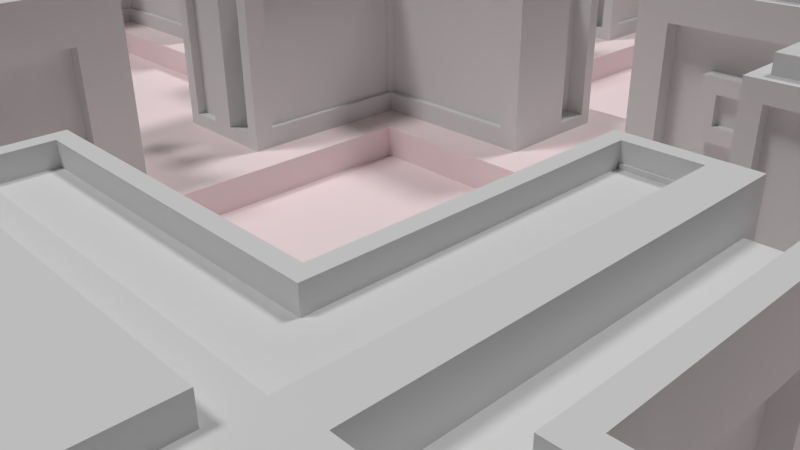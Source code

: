 # Source: halls_complex.blend  (saved by Blender 2.78.0; exported with 4.5.12 LTS)
import bpy
from mathutils import Matrix  # noqa: F401  (used for matrix-valued properties, if any)

bpy.ops.wm.read_factory_settings(use_empty=True)
scene = bpy.context.scene
scene.name = 'Scene'

# ---- collections
col_collection_1 = bpy.data.collections.new('Collection 1'); scene.collection.children.link(col_collection_1)

# ---- materials (node trees are filled in below, after node groups)
mat_floor = bpy.data.materials.new('floor')
mat_floor.alpha_threshold = 0.0
mat_floor.use_transparent_shadow = False
mat_floor.diffuse_color = (1.0, 0.8454, 0.861, 1.0)
mat_floor.roughness = 0.5
mat_floor.specular_intensity = 1.0
mat_walls = bpy.data.materials.new('walls')
mat_walls.alpha_threshold = 0.0
mat_walls.use_transparent_shadow = False
mat_walls.roughness = 0.5
mat_walls.specular_intensity = 1.0

# ---- material node trees

# ---- world
world_world = bpy.data.worlds.new('World'); scene.world = world_world
world_world.color = (0.05088, 0.05088, 0.05088)
world_world.use_sun_shadow = False
world_world.sun_shadow_jitter_overblur = 0.0
world_world.cycles.sampling_method = 'NONE'
world_world.cycles.sample_map_resolution = 256

# ---- cameras
cam_camera = bpy.data.cameras.new('Camera')
cam_camera.clip_end = 100.0
cam_camera.lens = 35.0
cam_camera.sensor_width = 32.0
cam_camera.sensor_height = 18.0
cam_camera.ortho_scale = 7.314
cam_camera.dof.focus_distance = 0.0
cam_camera.dof.aperture_fstop = 128.0

# ---- lights
light_sun_001 = bpy.data.lights.new('Sun.001', 'SUN')
light_sun_001.transmission_factor = 0.0
light_sun_001.angle = 0.1993
light_sun_001.energy = 1.0
light_sun_001.shadow_buffer_clip_start = 0.5
light_sun_001.shadow_soft_size = 0.1
light_sun_001.shadow_cascade_max_distance = 1000.0
light_sun_001.cycles.use_multiple_importance_sampling = False
light_sun = bpy.data.lights.new('Sun', 'SUN')
light_sun.transmission_factor = 0.0
light_sun.angle = 0.1993
light_sun.energy = 1.0
light_sun.shadow_buffer_clip_start = 0.5
light_sun.shadow_soft_size = 0.1
light_sun.shadow_cascade_max_distance = 1000.0
light_sun.cycles.use_multiple_importance_sampling = False

# ---- meshes
me_halls = bpy.data.meshes.new('halls')
me_halls.from_pydata([(-3.56, -4.0, 0.8521), (4.0, -4.0, 0.5547), (-4.0, 4.0, 0.3351), (3.534, 4.0, 0.4663), (-1.0, -4.205, 0.2046), (-1.335, 4.0, 0.3351), (1.555, -4.0, 0.5547), (1.466, 4.0, 0.4663), (-4.205, -1.0, 0.2046), (4.177, -1.0, 0.1771), (4.0, 1.368, 0.3679), (-4.0, 1.335, 0.3351), (-1.0, -4.795, 0.2046), (-1.0, 5.0, 0.0), (1.0, -5.0, 0.0), (1.0, 5.0, 0.0), (-4.795, -1.0, 0.2046), (4.823, -1.0, 0.1771), (4.777, 1.0, 0.2229), (-4.769, 1.0, 0.2306), (-4.205, -1.0, 3.0), (-4.205, -4.205, 3.0), (1.159, -4.159, 3.0), (4.159, -4.159, 3.0), (4.0, 1.368, 2.632), (3.534, 4.0, 2.534), (-1.335, 4.0, 2.665), (-4.231, 4.231, 3.0), (-1.0, -4.205, 3.0), (1.466, 4.0, 2.534), (4.177, -1.0, 2.823), (-4.0, 1.335, 2.665), (-4.795, -1.0, 3.0), (-4.795, -4.795, 3.0), (1.159, -4.841, 3.0), (4.841, -4.841, 3.0), (4.777, 1.0, 2.777), (4.826, 4.826, 3.0), (-1.231, 4.769, 3.0), (-4.769, 4.769, 3.0), (-1.0, -4.795, 3.0), (1.174, 4.826, 3.0), (4.823, -1.0, 2.823), (-4.769, 1.0, 3.0), (4.0, 3.632, 0.3679), (1.0, 3.349, 0.0), (4.0, 3.632, 2.632), (1.174, 4.174, 3.0), (2.948, 4.275, 1.052), (2.052, 4.275, 1.052), (2.948, 4.275, 1.948), (2.052, 4.275, 1.948), (3.534, 4.275, 0.4663), (1.466, 4.275, 0.4663), (3.534, 4.275, 2.534), (1.466, 4.275, 2.534), (2.721, 4.028, 1.279), (2.279, 4.028, 1.279), (2.721, 4.028, 1.721), (2.279, 4.028, 1.721), (2.948, 4.028, 1.052), (2.052, 4.028, 1.052), (2.948, 4.028, 1.948), (2.052, 4.028, 1.948), (2.721, 4.149, 1.279), (2.279, 4.149, 1.279), (2.721, 4.149, 1.721), (2.279, 4.149, 1.721), (4.223, 1.0, 0.2229), (3.349, 3.349, 0.0), (4.223, 1.0, 2.777), (4.174, 4.174, 3.0), (4.267, 1.368, 0.3679), (4.267, 3.632, 0.3679), (4.267, 1.368, 2.632), (4.267, 3.632, 2.632), (4.0, -1.555, 0.5547), (5.0, -1.0, 0.0), (4.841, -1.159, 3.0), (4.159, -1.159, 3.0), (4.823, -1.182, 0.1771), (4.177, -1.182, 0.1771), (4.823, -1.182, 2.823), (4.177, -1.182, 2.823), (3.349, 1.0, 0.0), (4.174, 1.174, 3.0), (5.0, 1.0, 0.0), (4.826, 1.174, 3.0), (4.223, 1.148, 0.2229), (4.777, 1.148, 0.2229), (4.223, 1.148, 2.777), (4.777, 1.148, 2.777), (4.0, 1.0, 3.0), (4.0, 4.0, 3.0), (1.0, 4.0, 3.0), (5.0, 1.0, 3.0), (5.0, 5.0, 3.0), (1.0, 5.0, 3.0), (4.826, 4.826, 3.212), (4.174, 4.174, 3.212), (4.174, 1.174, 3.212), (1.174, 4.174, 3.212), (4.826, 1.174, 3.212), (1.174, 4.826, 3.212), (1.555, -4.0, 2.445), (4.0, -4.0, 2.445), (4.0, -1.555, 2.445), (1.0, -5.0, 3.0), (5.0, -5.0, 3.0), (5.0, -1.0, 3.0), (4.841, -4.841, 2.78), (4.159, -4.159, 2.78), (1.159, -4.159, 2.78), (4.159, -1.159, 2.78), (1.159, -4.841, 2.78), (4.841, -1.159, 2.78), (1.0, -3.349, 0.0), (3.349, -3.349, 0.0), (3.349, -1.0, 0.0), (1.0, -4.0, 3.0), (4.0, -4.0, 3.0), (4.0, -1.0, 3.0), (4.339, -4.0, 0.5547), (4.339, -4.0, 2.445), (4.339, -1.555, 0.5547), (4.339, -1.555, 2.445), (3.657, -4.335, 0.8972), (3.657, -4.335, 2.103), (1.897, -4.335, 0.8972), (1.897, -4.335, 2.103), (4.339, -4.335, 0.5547), (4.339, -4.335, 2.445), (4.0, -4.335, 0.5547), (4.0, -4.335, 2.445), (1.555, -4.335, 0.5547), (1.555, -4.335, 2.445), (3.657, -4.132, 0.8972), (3.657, -4.132, 2.103), (1.897, -4.132, 0.8972), (1.897, -4.132, 2.103), (-4.0, -1.722, 0.722), (-1.852, -4.0, 0.8521), (-5.0, -1.0, 0.0), (-1.0, -5.0, 0.0), (-4.0, -1.722, 2.278), (-3.56, -4.0, 2.148), (-1.852, -4.0, 2.148), (-5.0, -1.0, 3.0), (-5.0, -5.0, 3.0), (-1.0, -5.0, 3.0), (-4.205, -1.18, 2.577), (-4.795, -1.18, 2.577), (-4.205, -4.205, 2.577), (-4.795, -4.795, 2.577), (-1.319, -4.795, 2.577), (-1.319, -4.205, 2.577), (-4.205, -1.18, 0.2046), (-4.795, -1.18, 0.2046), (-1.319, -4.795, 0.2046), (-1.319, -4.205, 0.2046), (-3.349, -1.0, 0.0), (-3.349, -3.349, 0.0), (-1.0, -3.349, 0.0), (-4.0, -1.0, 3.0), (-4.0, -4.0, 3.0), (-1.0, -4.0, 3.0), (-4.0, -3.69, 0.722), (-4.0, -3.69, 2.278), (-1.412, -4.0, 0.4122), (-1.412, -4.0, 2.588), (-3.225, -3.662, 1.187), (-3.225, -3.662, 1.813), (-2.187, -3.662, 1.187), (-2.187, -3.662, 1.813), (-4.0, -4.0, 0.4122), (-4.0, -4.0, 2.588), (-4.0, -1.412, 0.4122), (-4.0, -1.412, 2.588), (-4.219, -3.69, 0.722), (-4.219, -3.69, 2.278), (-4.219, -1.722, 0.722), (-4.219, -1.722, 2.278), (-3.56, -3.662, 0.8521), (-3.56, -3.662, 2.148), (-1.852, -3.662, 0.8521), (-1.852, -3.662, 2.148), (-3.225, -3.99, 1.187), (-3.225, -3.99, 1.813), (-2.187, -3.99, 1.187), (-2.187, -3.99, 1.813), (-1.0, 3.349, 0.0), (-3.349, 3.349, 0.0), (-4.231, 1.0, 0.2306), (-4.231, 1.0, 3.0), (-1.231, 4.231, 3.0), (-4.0, 4.0, 2.665), (-4.091, 4.0, 2.665), (-4.091, 4.0, 0.3351), (-4.091, 1.335, 0.3351), (-4.091, 1.335, 2.665), (-4.0, 4.112, 2.665), (-4.0, 4.112, 0.3351), (-1.335, 4.112, 0.3351), (-1.335, 4.112, 2.665), (-3.349, 1.0, 0.0), (-4.0, 1.0, 3.0), (-5.0, 1.0, 0.0), (-1.0, 4.0, 3.0), (-4.0, 4.0, 3.0), (-1.0, 5.0, 3.0), (-5.0, 5.0, 3.0), (-5.0, 1.0, 3.0), (-4.231, 1.501, 2.565), (-4.769, 1.501, 2.565), (-4.769, 4.769, 2.565), (-4.231, 4.231, 2.565), (-4.231, 1.501, 0.1487), (-4.769, 1.501, 0.1487), (-1.231, 4.231, 2.565), (-1.231, 4.769, 2.565), (-4.0, -1.0, 0.0), (-4.0, -4.0, 0.0), (1.0, -4.0, 0.0), (4.0, -4.0, 0.0), (4.0, 1.0, 0.0), (4.0, 4.0, 0.0), (-1.0, 4.0, 0.0), (-4.0, 4.0, 0.0), (-1.0, -4.0, 0.0), (1.0, 4.0, 0.0), (-4.0, 1.0, 0.0), (4.0, -1.0, 0.0), (-1.0, 1.0, -0.5311), (-1.0, 3.349, -0.5311), (1.0, 1.0, -0.5311), (1.0, 3.349, -0.5311), (-1.0, -3.349, -0.5311), (-1.0, -1.0, -0.5311), (1.0, -3.349, -0.5311), (1.0, -1.0, -0.5311), (-3.349, -1.0, -0.5311), (3.349, -1.0, -0.5311), (-3.349, 1.0, -0.5311), (3.349, 1.0, -0.5311), (-3.349, -3.349, -0.5311), (3.349, -3.349, -0.5311), (3.349, 3.349, -0.5311), (-3.349, 3.349, -0.5311)], [], [(45, 190, 233, 235), (204, 160, 240, 242), (116, 117, 245, 238), (191, 204, 242, 247), (161, 162, 236, 244), (69, 45, 235, 246), (160, 161, 244, 240), (118, 84, 243, 241), (190, 191, 247, 233), (144, 167, 179, 181), (12, 4, 159, 158), (230, 206, 142, 220), (231, 77, 86, 224), (19, 192, 216, 217), (228, 143, 14, 222), (14, 107, 119, 222), (2, 195, 196, 197), (229, 15, 13, 226), (27, 194, 218, 215), (38, 39, 214, 219), (32, 33, 153, 151), (4, 28, 155, 159), (34, 35, 110, 114), (78, 79, 113, 115), (37, 41, 103, 98), (41, 47, 101, 103), (3, 25, 54, 52), (13, 209, 207, 226), (122, 1, 132, 130), (229, 94, 97, 15), (8, 16, 157, 156), (46, 44, 73, 75), (18, 36, 91, 89), (5, 26, 203, 202), (123, 122, 130, 131), (9, 30, 83, 81), (145, 146, 185, 183), (3, 7, 229, 225), (29, 25, 93, 94), (7, 29, 94, 229), (25, 3, 225, 93), (48, 50, 62, 60), (25, 29, 55, 54), (29, 7, 53, 55), (7, 3, 52, 53), (48, 49, 53, 52), (51, 50, 54, 55), (49, 51, 55, 53), (50, 48, 52, 54), (59, 57, 65, 67), (50, 51, 63, 62), (51, 49, 61, 63), (49, 48, 60, 61), (56, 57, 61, 60), (59, 58, 62, 63), (57, 59, 63, 61), (58, 56, 60, 62), (64, 66, 67, 65), (57, 56, 64, 65), (56, 58, 66, 64), (58, 59, 67, 66), (10, 44, 225, 224), (46, 24, 92, 93), (44, 46, 93, 225), (24, 10, 224, 92), (72, 74, 75, 73), (44, 10, 72, 73), (10, 24, 74, 72), (24, 46, 75, 74), (9, 17, 77, 231), (42, 30, 121, 109), (17, 42, 109, 77), (30, 9, 231, 121), (81, 83, 82, 80), (30, 42, 82, 83), (42, 17, 80, 82), (17, 9, 81, 80), (18, 68, 224, 86), (70, 36, 95, 92), (68, 70, 92, 224), (36, 18, 86, 95), (89, 91, 90, 88), (36, 70, 90, 91), (70, 68, 88, 90), (68, 18, 89, 88), (85, 71, 93, 92), (71, 47, 94, 93), (37, 87, 95, 96), (41, 37, 96, 97), (87, 85, 92, 95), (47, 41, 97, 94), (99, 98, 103, 101), (100, 102, 98, 99), (47, 71, 99, 101), (85, 87, 102, 100), (87, 37, 98, 102), (71, 85, 100, 99), (22, 23, 120, 119), (23, 79, 121, 120), (35, 34, 107, 108), (78, 35, 108, 109), (79, 78, 109, 121), (34, 22, 119, 107), (111, 110, 115, 113), (112, 114, 110, 111), (23, 22, 112, 111), (22, 34, 114, 112), (35, 78, 115, 110), (79, 23, 111, 113), (6, 1, 223, 222), (1, 76, 231, 223), (105, 104, 119, 120), (106, 105, 120, 121), (104, 6, 222, 119), (76, 106, 121, 231), (122, 123, 125, 124), (76, 1, 122, 124), (106, 76, 124, 125), (105, 106, 125, 123), (129, 127, 137, 139), (132, 133, 131, 130), (6, 104, 135, 134), (104, 105, 133, 135), (1, 6, 134, 132), (105, 123, 131, 133), (126, 127, 133, 132), (128, 126, 132, 134), (127, 129, 135, 133), (129, 128, 134, 135), (138, 139, 137, 136), (127, 126, 136, 137), (128, 129, 139, 138), (126, 128, 138, 136), (16, 8, 220, 142), (4, 12, 143, 228), (20, 21, 164, 163), (21, 28, 165, 164), (33, 32, 147, 148), (40, 33, 148, 149), (12, 40, 149, 143), (28, 4, 228, 165), (8, 20, 163, 220), (32, 16, 142, 147), (159, 155, 154, 158), (150, 151, 153, 152), (152, 153, 154, 155), (157, 151, 150, 156), (20, 8, 156, 150), (33, 40, 154, 153), (21, 20, 150, 152), (16, 32, 151, 157), (40, 12, 158, 154), (28, 21, 152, 155), (176, 174, 221, 220), (174, 168, 228, 221), (175, 177, 163, 164), (169, 175, 164, 165), (168, 169, 165, 228), (177, 176, 220, 163), (145, 0, 174, 175), (0, 141, 168, 174), (146, 145, 175, 169), (141, 146, 169, 168), (171, 173, 189, 187), (0, 145, 183, 182), (146, 141, 184, 185), (141, 0, 182, 184), (166, 167, 175, 174), (140, 166, 174, 176), (167, 144, 177, 175), (144, 140, 176, 177), (180, 181, 179, 178), (167, 166, 178, 179), (140, 144, 181, 180), (166, 140, 180, 178), (171, 170, 182, 183), (170, 172, 184, 182), (173, 171, 183, 185), (172, 173, 185, 184), (186, 187, 189, 188), (170, 171, 187, 186), (173, 172, 188, 189), (172, 170, 186, 188), (5, 2, 227, 226), (2, 11, 230, 227), (11, 31, 205, 230), (195, 26, 207, 208), (31, 195, 208, 205), (26, 5, 226, 207), (197, 196, 199, 198), (11, 2, 197, 198), (195, 31, 199, 196), (31, 11, 198, 199), (202, 203, 200, 201), (26, 195, 200, 203), (195, 2, 201, 200), (2, 5, 202, 201), (192, 19, 206, 230), (193, 192, 230, 205), (194, 27, 208, 207), (27, 193, 205, 208), (39, 38, 209, 210), (43, 39, 210, 211), (38, 194, 207, 209), (19, 43, 211, 206), (216, 212, 213, 217), (215, 214, 213, 212), (218, 219, 214, 215), (43, 19, 217, 213), (39, 43, 213, 214), (193, 27, 215, 212), (192, 193, 212, 216), (194, 38, 219, 218), (161, 160, 220, 221), (117, 116, 222, 223), (69, 84, 224, 225), (191, 190, 226, 227), (162, 161, 221, 228), (190, 45, 229, 226), (116, 162, 228, 222), (45, 69, 225, 229), (160, 204, 230, 220), (118, 117, 223, 231), (84, 118, 231, 224), (204, 191, 227, 230), (234, 243, 246, 235), (242, 232, 233, 247), (232, 234, 235, 233), (236, 238, 239, 237), (244, 236, 237, 240), (238, 245, 241, 239), (237, 239, 234, 232), (240, 237, 232, 242), (239, 241, 243, 234), (84, 69, 246, 243), (117, 118, 241, 245), (162, 116, 238, 236)])
me_halls.polygons.foreach_set('material_index', [0, 0, 0, 0, 0, 0, 0, 0, 0, 1, 1, 0, 0, 1, 0, 1, 1, 0, 1, 1, 1, 1, 1, 1, 1, 1, 1, 1, 1, 1, 1, 1, 1, 1, 1, 1, 1, 1, 1, 1, 1, 1, 1, 1, 1, 1, 1, 1, 1, 1, 1, 1, 1, 1, 1, 1, 1, 1, 1, 1, 1, 1, 1, 1, 1, 1, 1, 1, 1, 1, 1, 1, 1, 1, 1, 1, 1, 1, 1, 1, 1, 1, 1, 1, 1, 1, 1, 1, 1, 1, 1, 1, 1, 1, 1, 1, 1, 1, 1, 1, 1, 1, 1, 1, 1, 1, 1, 1, 1, 1, 1, 1, 1, 1, 1, 1, 1, 1, 1, 1, 1, 1, 1, 1, 1, 1, 1, 1, 1, 1, 1, 1, 1, 1, 1, 1, 1, 1, 1, 1, 1, 1, 1, 1, 1, 1, 1, 1, 1, 1, 1, 1, 1, 1, 1, 1, 1, 1, 1, 1, 1, 1, 1, 1, 1, 1, 1, 1, 1, 1, 1, 1, 1, 1, 1, 1, 1, 1, 1, 1, 1, 1, 1, 1, 1, 1, 1, 1, 1, 1, 1, 1, 1, 1, 1, 1, 1, 1, 1, 1, 1, 1, 1, 1, 1, 1, 1, 1, 1, 1, 1, 1, 1, 0, 0, 0, 0, 0, 0, 0, 0, 0, 0, 0, 0, 0, 0, 0, 0, 0, 0, 0, 0, 0, 0, 0, 0])
_uv = me_halls.uv_layers.new(name='UVMap')
_uv.uv.foreach_set('vector', [0.8037, 0.6296, 0.9092, 0.6296, 0.9092, 0.6575, 0.8037, 0.6575, 0.8078, 0.414, 0.9133, 0.414, 0.9133, 0.442, 0.8078, 0.442, 0.4871, 0.8538, 0.3633, 0.8538, 0.3633, 0.8818, 0.4871, 0.8818, 0.7672, 0.832, 0.891, 0.832, 0.891, 0.8599, 0.7672, 0.8599, 0.3026, 0.8654, 0.1788, 0.8654, 0.1788, 0.8934, 0.3026, 0.8934, 0.7672, 0.8623, 0.891, 0.8623, 0.891, 0.8903, 0.7672, 0.8903, 0.3633, 0.8842, 0.4871, 0.8842, 0.4871, 0.9122, 0.3633, 0.9122, 0.8542, 0.8927, 0.7488, 0.8927, 0.7488, 0.9206, 0.8542, 0.9206, 0.7936, 0.2048, 0.9175, 0.2048, 0.9175, 0.2328, 0.7936, 0.2328, 0.9127, 0.8833, 0.9127, 0.987, 0.9242, 0.987, 0.9242, 0.8833, 0.6462, 0.4621, 0.6462, 0.4309, 0.6631, 0.4309, 0.6631, 0.4621, 0.3653, 0.6265, 0.418, 0.6265, 0.418, 0.7319, 0.3653, 0.7319, 0.2315, 0.7066, 0.1788, 0.7066, 0.1788, 0.6012, 0.2315, 0.6012, 0.04409, 0.7161, 0.01569, 0.7161, 0.01569, 0.6897, 0.04409, 0.6897, 0.1765, 0.6718, 0.1765, 0.7245, 0.07105, 0.7245, 0.07105, 0.6718, 0.6128, 0.4117, 0.6128, 0.2535, 0.5601, 0.2535, 0.5601, 0.4117, 0.994, 0.124, 0.994, 0.001178, 0.9988, 0.001178, 0.9988, 0.124, 0.5781, 0.2512, 0.5781, 0.1985, 0.6835, 0.1985, 0.6835, 0.2512, 0.3369, 0.8019, 0.1788, 0.8019, 0.1788, 0.8248, 0.3369, 0.8248, 0.3633, 0.7672, 0.5498, 0.7672, 0.5498, 0.7901, 0.3633, 0.7901, 0.641, 0.8296, 0.641, 0.6296, 0.6634, 0.6296, 0.6634, 0.8201, 0.9081, 0.4009, 0.9081, 0.2535, 0.925, 0.2758, 0.925, 0.4009, 0.926, 0.4467, 0.926, 0.6407, 0.9376, 0.6407, 0.9376, 0.4467, 0.4209, 0.7199, 0.4568, 0.7199, 0.4568, 0.7315, 0.4209, 0.7315, 0.6859, 0.2463, 0.8783, 0.2463, 0.8783, 0.2351, 0.6859, 0.2351, 0.7014, 0.1728, 0.7357, 0.1728, 0.7357, 0.1617, 0.7014, 0.1617, 0.9846, 0.9396, 0.9846, 0.8306, 0.9701, 0.8306, 0.9701, 0.9396, 0.001178, 0.6378, 0.001178, 0.4797, 0.05389, 0.4797, 0.05389, 0.6378, 0.1788, 0.9158, 0.1967, 0.9158, 0.1967, 0.9334, 0.1788, 0.9334, 0.6608, 0.1593, 0.6608, 0.001178, 0.6081, 0.001178, 0.6081, 0.1593, 0.6277, 0.1829, 0.6588, 0.1829, 0.6588, 0.1924, 0.6277, 0.1924, 0.9769, 0.6701, 0.9769, 0.7894, 0.9629, 0.7894, 0.9629, 0.6701, 0.9948, 0.9652, 0.9948, 0.8306, 0.987, 0.8306, 0.987, 0.9652, 0.9941, 0.3763, 0.9941, 0.2535, 0.9882, 0.2535, 0.9882, 0.3763, 0.9531, 0.5487, 0.9531, 0.6484, 0.9708, 0.6484, 0.9708, 0.5487, 0.9821, 0.1406, 0.9821, 0.001178, 0.9917, 0.001178, 0.9917, 0.1406, 0.9239, 0.1916, 0.8339, 0.1916, 0.8339, 0.1738, 0.9239, 0.1738, 0.8592, 0.1347, 0.8592, 0.02575, 0.8837, 0.001178, 0.8837, 0.1593, 0.8634, 0.6947, 0.8634, 0.8037, 0.8388, 0.8282, 0.8388, 0.6701, 0.8394, 0.3871, 0.8394, 0.2781, 0.864, 0.2535, 0.864, 0.4117, 0.8658, 0.8037, 0.8658, 0.6947, 0.8903, 0.6701, 0.8903, 0.8282, 0.9256, 0.2448, 0.9256, 0.1976, 0.9386, 0.1976, 0.9386, 0.2448, 0.7723, 0.9575, 0.8813, 0.9575, 0.8813, 0.943, 0.7723, 0.943, 0.9859, 0.2535, 0.9859, 0.3625, 0.9714, 0.3625, 0.9714, 0.2535, 0.1137, 0.9078, 0.00476, 0.9078, 0.00476, 0.8933, 0.1137, 0.8933, 0.1749, 0.4578, 0.2221, 0.4578, 0.253, 0.4887, 0.144, 0.4887, 0.2221, 0.4106, 0.1749, 0.4106, 0.144, 0.3797, 0.253, 0.3797, 0.2221, 0.4578, 0.2221, 0.4106, 0.253, 0.3797, 0.253, 0.4887, 0.1749, 0.4106, 0.1749, 0.4578, 0.144, 0.4887, 0.144, 0.3797, 0.4921, 0.1274, 0.4921, 0.1506, 0.4857, 0.1506, 0.4857, 0.1274, 0.2702, 0.6924, 0.3174, 0.6924, 0.3174, 0.7054, 0.2702, 0.7054, 0.5524, 0.7405, 0.5524, 0.7877, 0.5654, 0.7877, 0.5654, 0.7405, 0.6253, 0.1829, 0.5781, 0.1829, 0.5781, 0.1959, 0.6253, 0.1959, 0.02766, 0.6754, 0.05092, 0.6754, 0.0629, 0.6874, 0.01569, 0.6874, 0.05092, 0.6521, 0.02766, 0.6521, 0.01569, 0.6401, 0.0629, 0.6401, 0.05092, 0.6754, 0.05092, 0.6521, 0.0629, 0.6401, 0.0629, 0.6874, 0.02766, 0.6521, 0.02766, 0.6754, 0.01569, 0.6874, 0.01569, 0.6401, 0.5238, 0.7589, 0.5238, 0.7356, 0.547, 0.7356, 0.547, 0.7589, 0.8333, 0.8291, 0.8101, 0.8291, 0.8101, 0.8227, 0.8333, 0.8227, 0.1388, 0.4879, 0.1388, 0.4647, 0.1325, 0.4647, 0.1325, 0.4879, 0.7418, 0.816, 0.7651, 0.816, 0.7651, 0.8097, 0.7418, 0.8097, 0.8669, 0.4885, 0.8669, 0.6078, 0.8863, 0.6272, 0.8863, 0.4691, 0.8858, 0.3923, 0.8858, 0.2729, 0.8664, 0.2535, 0.8664, 0.4117, 0.8861, 0.02057, 0.8861, 0.1399, 0.9055, 0.1593, 0.9055, 0.001178, 0.2469, 0.5655, 0.2469, 0.6848, 0.2663, 0.7042, 0.2663, 0.5461, 0.3895, 0.1205, 0.3895, 0.001178, 0.2702, 0.001178, 0.2702, 0.1205, 0.9682, 0.1229, 0.9682, 0.2422, 0.9541, 0.2422, 0.9541, 0.1229, 0.969, 0.3729, 0.969, 0.2535, 0.955, 0.2535, 0.955, 0.3729, 0.9682, 0.1205, 0.9682, 0.001178, 0.9541, 0.001178, 0.9541, 0.1205, 0.419, 0.5335, 0.419, 0.5675, 0.4283, 0.5768, 0.4283, 0.5241, 0.4397, 0.455, 0.4057, 0.455, 0.3963, 0.4644, 0.4491, 0.4644, 0.419, 0.5675, 0.2795, 0.5675, 0.2702, 0.5768, 0.4283, 0.5768, 0.4057, 0.455, 0.4057, 0.3156, 0.3963, 0.3062, 0.3963, 0.4644, 0.7041, 0.8049, 0.7041, 0.6655, 0.6701, 0.6655, 0.6701, 0.8049, 0.7745, 0.4337, 0.7404, 0.4337, 0.7404, 0.4432, 0.7745, 0.4432, 0.5558, 0.79, 0.5558, 0.9295, 0.5654, 0.9295, 0.5654, 0.79, 0.2808, 0.8468, 0.3149, 0.8468, 0.3149, 0.8564, 0.2808, 0.8564, 0.5795, 0.6154, 0.6087, 0.6154, 0.6204, 0.6272, 0.5677, 0.6272, 0.6269, 0.3999, 0.6561, 0.3999, 0.6679, 0.4117, 0.6152, 0.4117, 0.6087, 0.6154, 0.6087, 0.4808, 0.6204, 0.4691, 0.6204, 0.6272, 0.6561, 0.3999, 0.6561, 0.2653, 0.6679, 0.2535, 0.6679, 0.4117, 0.8353, 0.6037, 0.8353, 0.4691, 0.8645, 0.4691, 0.8645, 0.6037, 0.6701, 0.8151, 0.6993, 0.8151, 0.6993, 0.8073, 0.6701, 0.8073, 0.9928, 0.4467, 0.9928, 0.5813, 0.985, 0.5813, 0.985, 0.4467, 0.1142, 0.4875, 0.08499, 0.4875, 0.08499, 0.4797, 0.1142, 0.4797, 0.5108, 0.02102, 0.5506, 0.1741, 0.5395, 0.1675, 0.4996, 0.01445, 0.9705, 0.1685, 0.9705, 0.01036, 0.9797, 0.001178, 0.9797, 0.1593, 0.1325, 0.4531, 0.1325, 0.2607, 0.1416, 0.2515, 0.1416, 0.4623, 0.4718, 0.4782, 0.2793, 0.4782, 0.2702, 0.4691, 0.481, 0.4691, 0.5441, 0.01237, 0.5108, 0.02102, 0.4996, 0.01445, 0.5506, 0.001178, 0.4718, 0.5126, 0.4718, 0.4782, 0.481, 0.4691, 0.481, 0.5218, 0.4858, 0.4653, 0.4514, 0.4309, 0.6439, 0.4309, 0.6439, 0.4653, 0.7046, 0.446, 0.6702, 0.446, 0.6702, 0.2535, 0.7046, 0.2879, 0.3369, 0.947, 0.1788, 0.947, 0.1788, 0.9358, 0.3369, 0.9358, 0.7724, 0.1728, 0.7381, 0.1728, 0.7381, 0.1617, 0.7724, 0.1617, 0.5558, 0.9459, 0.3633, 0.9459, 0.3633, 0.9348, 0.5558, 0.9348, 0.01229, 0.9491, 0.1704, 0.9491, 0.1704, 0.938, 0.01229, 0.938, 0.2446, 0.4994, 0.08644, 0.4994, 0.09484, 0.491, 0.253, 0.491, 0.6383, 0.79, 0.6383, 0.9482, 0.6299, 0.9566, 0.6299, 0.7984, 0.9474, 0.6785, 0.9474, 0.8725, 0.939, 0.8809, 0.939, 0.6701, 0.4407, 0.456, 0.4407, 0.2619, 0.4491, 0.2535, 0.4491, 0.4644, 0.4047, 0.456, 0.4407, 0.456, 0.4491, 0.4644, 0.3963, 0.4644, 0.2446, 0.5353, 0.2446, 0.4994, 0.253, 0.491, 0.253, 0.5437, 0.6701, 0.505, 0.706, 0.4691, 0.706, 0.6631, 0.6701, 0.6631, 0.6631, 0.001178, 0.699, 0.001178, 0.699, 0.1952, 0.6631, 0.1593, 0.505, 0.414, 0.6632, 0.414, 0.6632, 0.4256, 0.505, 0.4256, 0.926, 0.4826, 0.926, 0.4467, 0.9376, 0.4467, 0.9376, 0.4826, 0.927, 0.001178, 0.927, 0.1952, 0.9386, 0.1952, 0.9386, 0.001178, 0.01229, 0.924, 0.1704, 0.924, 0.1704, 0.9356, 0.01229, 0.9356, 0.7083, 0.6839, 0.7083, 0.8128, 0.7376, 0.8128, 0.7376, 0.6546, 0.3369, 0.7456, 0.2081, 0.7456, 0.1788, 0.7748, 0.3369, 0.7748, 0.833, 0.6272, 0.833, 0.4983, 0.8037, 0.4691, 0.8037, 0.6272, 0.3925, 0.7649, 0.5214, 0.7649, 0.5214, 0.7356, 0.3633, 0.7356, 0.7785, 0.6993, 0.7785, 0.799, 0.8077, 0.8282, 0.8077, 0.6701, 0.8078, 0.2828, 0.8078, 0.3824, 0.8371, 0.4117, 0.8371, 0.2535, 0.001178, 0.3777, 0.001178, 0.4773, 0.1301, 0.4773, 0.1301, 0.3777, 0.641, 0.923, 0.7699, 0.923, 0.7699, 0.9409, 0.641, 0.9409, 0.553, 0.1617, 0.6527, 0.1617, 0.6527, 0.1795, 0.553, 0.1795, 0.4922, 0.9145, 0.3633, 0.9145, 0.3633, 0.9324, 0.4922, 0.9324, 0.7585, 0.8296, 0.6657, 0.8296, 0.6657, 0.8189, 0.7585, 0.8189, 0.2785, 0.8452, 0.1788, 0.8452, 0.1788, 0.863, 0.2785, 0.863, 0.9531, 0.5464, 0.9531, 0.4467, 0.9708, 0.4467, 0.9708, 0.5464, 0.9012, 0.923, 0.7723, 0.923, 0.7723, 0.9407, 0.9012, 0.9407, 0.1967, 0.9158, 0.3256, 0.9158, 0.3256, 0.9334, 0.1967, 0.9334, 0.4922, 0.9145, 0.4922, 0.9324, 0.5099, 0.9324, 0.5099, 0.9145, 0.2604, 0.8271, 0.1969, 0.8271, 0.1788, 0.8452, 0.2785, 0.8452, 0.5346, 0.8106, 0.5346, 0.9033, 0.5526, 0.9214, 0.5526, 0.7925, 0.3574, 0.9127, 0.3574, 0.8199, 0.3393, 0.8019, 0.3393, 0.9307, 0.9497, 0.8486, 0.9497, 0.9122, 0.9678, 0.9302, 0.9678, 0.8306, 0.363, 0.69, 0.363, 0.6265, 0.2702, 0.6265, 0.2702, 0.69, 0.5923, 0.8978, 0.5923, 0.9613, 0.5816, 0.9613, 0.5816, 0.8978, 0.9517, 0.236, 0.9517, 0.1724, 0.941, 0.1724, 0.941, 0.236, 0.3919, 0.1196, 0.4846, 0.1196, 0.4846, 0.1089, 0.3919, 0.1089, 0.2338, 0.5569, 0.2338, 0.588, 0.2446, 0.5988, 0.2446, 0.5461, 0.5638, 0.1485, 0.5949, 0.1485, 0.6057, 0.1593, 0.553, 0.1593, 0.9508, 0.4467, 0.9508, 0.6156, 0.94, 0.6048, 0.94, 0.4467, 0.9517, 0.001178, 0.9517, 0.1701, 0.941, 0.1701, 0.941, 0.01196, 0.9366, 0.6809, 0.9366, 0.8809, 0.9258, 0.8809, 0.9258, 0.6701, 0.9235, 0.6701, 0.9235, 0.8702, 0.9127, 0.8809, 0.9127, 0.6701, 0.5949, 0.1485, 0.5949, 0.001178, 0.6057, 0.001178, 0.6057, 0.1593, 0.9497, 0.8282, 0.9497, 0.6809, 0.9605, 0.6701, 0.9605, 0.8282, 0.2338, 0.588, 0.08644, 0.588, 0.08644, 0.5988, 0.2446, 0.5988, 0.9418, 0.2535, 0.9418, 0.4009, 0.9526, 0.4117, 0.9526, 0.2535, 0.05183, 0.8886, 0.05183, 0.7635, 0.08298, 0.7635, 0.08298, 0.8886, 0.7069, 0.2535, 0.7381, 0.2535, 0.7381, 0.4441, 0.7069, 0.4129, 0.7083, 0.5002, 0.7395, 0.4691, 0.7395, 0.6523, 0.7083, 0.6523, 0.04948, 0.8886, 0.04948, 0.7635, 0.01834, 0.7635, 0.01834, 0.8886, 0.9731, 0.4467, 0.9731, 0.5941, 0.9826, 0.5941, 0.9826, 0.469, 0.8315, 0.2012, 0.8315, 0.001178, 0.8092, 0.01801, 0.8092, 0.2012, 0.3477, 0.7772, 0.1788, 0.7772, 0.1883, 0.7995, 0.3477, 0.7995, 0.9793, 0.8174, 0.9793, 0.6701, 0.9888, 0.6924, 0.9888, 0.8174, 0.9078, 0.001178, 0.9078, 0.1485, 0.9247, 0.1485, 0.9247, 0.0235, 0.3633, 0.7925, 0.5322, 0.7925, 0.5322, 0.8148, 0.3801, 0.8148, 0.5051, 0.5969, 0.5051, 0.7333, 0.4834, 0.7333, 0.4834, 0.5752, 0.4283, 0.6024, 0.2919, 0.6024, 0.2702, 0.6241, 0.4283, 0.6241, 0.5455, 0.5752, 0.5455, 0.7116, 0.5238, 0.7333, 0.5238, 0.5752, 0.6445, 0.6055, 0.6445, 0.4691, 0.6228, 0.4691, 0.6228, 0.6272, 0.4538, 0.5459, 0.4538, 0.6605, 0.4756, 0.6823, 0.4756, 0.5241, 0.7177, 0.1376, 0.7177, 0.0229, 0.7394, 0.001178, 0.7394, 0.1593, 0.6044, 0.8132, 0.6044, 0.8815, 0.6276, 0.9047, 0.6276, 0.79, 0.4051, 0.5792, 0.3151, 0.5792, 0.2919, 0.6024, 0.4283, 0.6024, 0.6677, 0.5823, 0.6677, 0.4923, 0.6445, 0.4691, 0.6445, 0.6055, 0.4306, 0.569, 0.4306, 0.6373, 0.4538, 0.6605, 0.4538, 0.5459, 0.3355, 0.8271, 0.2808, 0.8271, 0.2808, 0.8444, 0.3355, 0.8444, 0.3609, 0.7649, 0.3609, 0.6966, 0.3431, 0.6966, 0.3431, 0.7649, 0.5135, 0.8172, 0.5135, 0.8855, 0.4957, 0.8855, 0.4957, 0.8172, 0.7014, 0.1952, 0.7914, 0.1952, 0.7914, 0.1774, 0.7014, 0.1774, 0.5159, 0.9155, 0.5159, 0.8335, 0.5322, 0.8172, 0.5322, 0.9318, 0.5214, 0.6132, 0.5214, 0.717, 0.5051, 0.7333, 0.5051, 0.5969, 0.5618, 0.5915, 0.5618, 0.6952, 0.5455, 0.7116, 0.5455, 0.5752, 0.7014, 0.1212, 0.7014, 0.03923, 0.7177, 0.0229, 0.7177, 0.1376, 0.5654, 0.5728, 0.4834, 0.5728, 0.4834, 0.4691, 0.5654, 0.4691, 0.5677, 0.8978, 0.5677, 0.9798, 0.5792, 0.9798, 0.5792, 0.8978, 0.8934, 0.914, 0.8934, 0.832, 0.9049, 0.832, 0.9049, 0.914, 0.9266, 0.987, 0.9266, 0.8833, 0.9381, 0.8833, 0.9381, 0.987, 0.5581, 0.2005, 0.5581, 0.2335, 0.5757, 0.2512, 0.5757, 0.1829, 0.5581, 0.2335, 0.5034, 0.2335, 0.4857, 0.2512, 0.5757, 0.2512, 0.1588, 0.6518, 0.1041, 0.6518, 0.08644, 0.6695, 0.1765, 0.6695, 0.1588, 0.6188, 0.1588, 0.6518, 0.1765, 0.6695, 0.1765, 0.6012, 0.4756, 0.7176, 0.4756, 0.6846, 0.4209, 0.6846, 0.4209, 0.7176, 0.7734, 0.4313, 0.7404, 0.4313, 0.7404, 0.414, 0.7734, 0.414, 0.7418, 0.8073, 0.7748, 0.8073, 0.7748, 0.79, 0.7418, 0.79, 0.8305, 0.4491, 0.8852, 0.4491, 0.8852, 0.4663, 0.8305, 0.4663, 0.6877, 0.4491, 0.8282, 0.4491, 0.8282, 0.4667, 0.6701, 0.4667, 0.8927, 0.8282, 0.8927, 0.6878, 0.9103, 0.6701, 0.9103, 0.8282, 0.8886, 0.6095, 0.8886, 0.4867, 0.9063, 0.4691, 0.9063, 0.6272, 0.3369, 0.9134, 0.1965, 0.9134, 0.1788, 0.8957, 0.3369, 0.8957, 0.9058, 0.2712, 0.9058, 0.4117, 0.8881, 0.4117, 0.8881, 0.2535, 0.1527, 0.904, 0.1527, 0.7812, 0.1704, 0.7635, 0.1704, 0.9217, 0.001178, 0.2491, 0.001178, 0.1263, 0.1416, 0.1263, 0.1416, 0.2491, 0.3193, 0.9541, 0.1788, 0.9541, 0.1788, 0.9493, 0.3193, 0.9493, 0.3633, 0.9531, 0.5037, 0.9531, 0.5037, 0.9483, 0.3633, 0.9483, 0.641, 0.948, 0.7638, 0.948, 0.7638, 0.9432, 0.641, 0.9432, 0.001178, 0.124, 0.001178, 0.001178, 0.1416, 0.001178, 0.1416, 0.124, 0.8037, 0.6658, 0.9442, 0.6658, 0.9442, 0.6599, 0.8037, 0.6599, 0.9971, 0.6701, 0.9971, 0.7929, 0.9911, 0.7929, 0.9911, 0.6701, 0.1452, 0.916, 0.00476, 0.916, 0.00476, 0.9101, 0.1452, 0.9101, 0.5172, 0.3995, 0.5456, 0.3995, 0.5577, 0.4117, 0.505, 0.4117, 0.2675, 0.3797, 0.2675, 0.5257, 0.2553, 0.5378, 0.2553, 0.3797, 0.466, 0.2747, 0.5027, 0.4286, 0.488, 0.4196, 0.4514, 0.2657, 0.9395, 0.2535, 0.9395, 0.4238, 0.9273, 0.4238, 0.9273, 0.2657, 0.9237, 0.4589, 0.9237, 0.6454, 0.9115, 0.6575, 0.9115, 0.4467, 0.001178, 0.851, 0.001178, 0.6523, 0.01333, 0.6401, 0.01333, 0.851, 0.4937, 0.2682, 0.466, 0.2747, 0.4514, 0.2657, 0.5027, 0.2535, 0.5456, 0.3995, 0.5456, 0.2535, 0.5577, 0.2535, 0.5577, 0.4117, 0.08533, 0.8909, 0.08533, 0.7635, 0.1137, 0.7635, 0.1137, 0.8909, 0.7785, 0.02958, 0.8069, 0.001178, 0.8069, 0.1735, 0.7785, 0.1735, 0.8055, 0.4401, 0.7771, 0.4401, 0.7771, 0.2535, 0.8055, 0.2819, 0.08263, 0.4797, 0.08263, 0.6256, 0.05624, 0.63, 0.05624, 0.5026, 0.7785, 0.6677, 0.7785, 0.4691, 0.8014, 0.4955, 0.8014, 0.6677, 0.8339, 0.001178, 0.8339, 0.1715, 0.8568, 0.1715, 0.8568, 0.02757, 0.8101, 0.6744, 0.8101, 0.8204, 0.8365, 0.7975, 0.8365, 0.6701, 0.3917, 0.7672, 0.3633, 0.7672, 0.3633, 0.7901, 0.3917, 0.7901, 0.7418, 0.125, 0.7418, 0.001178, 0.7761, 0.001178, 0.7761, 0.1593, 0.05264, 0.7269, 0.1765, 0.7269, 0.1765, 0.7612, 0.01834, 0.7612, 0.602, 0.6639, 0.602, 0.7877, 0.5677, 0.7877, 0.5677, 0.6296, 0.6387, 0.6639, 0.6387, 0.7877, 0.6044, 0.7877, 0.6044, 0.6296, 0.7418, 0.6272, 0.7418, 0.5034, 0.7761, 0.4691, 0.7761, 0.6272, 0.4687, 0.8515, 0.3633, 0.8515, 0.3633, 0.8172, 0.4687, 0.8172, 0.6859, 0.1985, 0.7913, 0.1985, 0.7913, 0.2328, 0.6859, 0.2328, 0.3369, 0.7432, 0.2131, 0.7432, 0.1788, 0.7089, 0.3369, 0.7089, 0.1161, 0.8689, 0.1161, 0.7635, 0.1504, 0.7635, 0.1504, 0.8689, 0.7418, 0.7877, 0.7418, 0.6639, 0.7761, 0.6296, 0.7761, 0.7877, 0.602, 0.79, 0.602, 0.8954, 0.5677, 0.8954, 0.5677, 0.79, 0.7404, 0.4117, 0.7404, 0.2878, 0.7747, 0.2535, 0.7747, 0.4117, 0.2678, 0.2512, 0.144, 0.2512, 0.144, 0.1274, 0.2678, 0.1274, 0.125, 0.3753, 0.001178, 0.3753, 0.001178, 0.2515, 0.125, 0.2515, 0.3756, 0.2512, 0.2702, 0.2512, 0.2702, 0.1274, 0.3756, 0.1274, 0.4834, 0.2512, 0.3779, 0.2512, 0.3779, 0.1274, 0.4834, 0.1274, 0.2678, 0.125, 0.144, 0.125, 0.144, 0.001178, 0.2678, 0.001178, 0.2678, 0.3773, 0.144, 0.3773, 0.144, 0.2535, 0.2678, 0.2535, 0.4973, 0.1066, 0.3919, 0.1066, 0.3919, 0.001178, 0.4973, 0.001178, 0.394, 0.4667, 0.2702, 0.4667, 0.2702, 0.3613, 0.394, 0.3613, 0.394, 0.3589, 0.2702, 0.3589, 0.2702, 0.2535, 0.394, 0.2535, 0.7649, 0.832, 0.641, 0.832, 0.641, 0.8599, 0.7649, 0.8599, 0.7649, 0.8623, 0.641, 0.8623, 0.641, 0.8903, 0.7649, 0.8903, 0.7465, 0.8927, 0.641, 0.8927, 0.641, 0.9206, 0.7465, 0.9206])
me_halls.materials.append(mat_floor)
me_halls.materials.append(mat_walls)
me_halls.use_remesh_preserve_volume = False
me_halls.use_remesh_preserve_attributes = False
me_halls.use_mirror_vertex_groups = False
me_halls.update()

# ---- objects
ob_sun_001 = bpy.data.objects.new('Sun.001', light_sun_001)
ob_sun = bpy.data.objects.new('Sun', light_sun)
ob_halls = bpy.data.objects.new('halls', me_halls)
ob_camera = bpy.data.objects.new('Camera', cam_camera)

# ---- transforms, parenting, visibility, modifiers, constraints
ob_sun_001.location = (0.0, 3.0, 10.0)
ob_sun_001.rotation_euler = (0.4363, -0.0, -3.403)
ob_sun_001.lineart.crease_threshold = 0.0
ob_sun.location = (0.0, 0.0, 10.0)
ob_sun.rotation_euler = (0.4363, -0.0, -0.5236)
ob_sun.lineart.crease_threshold = 0.0
ob_halls.location = (0.0, 0.0, 0.0)
ob_halls.lineart.crease_threshold = 0.0
_m = ob_halls.modifiers.new('x_positive', 'ARRAY')
_m.count = 4
_m.constant_offset_displace = (0.0, 0.0, 0.0)
_m = ob_halls.modifiers.new('y_positive', 'ARRAY')
_m.count = 4
_m.constant_offset_displace = (0.0, 0.0, 0.0)
_m.relative_offset_displace = (0.0, 1.0, 0.0)
_m = ob_halls.modifiers.new('x_negative', 'ARRAY')
_m.constant_offset_displace = (0.0, 0.0, 0.0)
_m.relative_offset_displace = (-1.0, 0.0, 0.0)
_m = ob_halls.modifiers.new('y_negative', 'ARRAY')
_m.constant_offset_displace = (0.0, 0.0, 0.0)
_m.relative_offset_displace = (0.0, -1.0, 0.0)
ob_camera.location = (7.481, -6.508, 5.344)
ob_camera.rotation_euler = (1.109, 0.01082, 0.8149)
ob_camera.lock_rotations_4d = False
ob_camera.empty_display_type = 'ARROWS'
ob_camera.color = (0.0, 0.0, 0.0, 0.0)
ob_camera.display_type = 'WIRE'
ob_camera.lineart.crease_threshold = 0.0

# ---- collection membership
col_collection_1.objects.link(ob_sun_001)
col_collection_1.objects.link(ob_sun)
col_collection_1.objects.link(ob_halls)
col_collection_1.objects.link(ob_camera)

# ---- scene / render settings (as saved in the file)
scene.camera = ob_camera
scene.frame_start = 1; scene.frame_end = 250; scene.frame_set(1)
scene.render.engine = 'BLENDER_EEVEE_NEXT'
scene.render.resolution_percentage = 50
scene.render.dither_intensity = 0.0
scene.cycles.use_denoising = False
scene.cycles.samples = 10
scene.cycles.sampling_pattern = 'TABULATED_SOBOL'
scene.cycles.light_sampling_threshold = 0.0
scene.cycles.use_adaptive_sampling = False
scene.cycles.use_light_tree = False
scene.cycles.blur_glossy = 0.0
scene.cycles.pixel_filter_type = 'GAUSSIAN'
scene.cycles.sample_clamp_indirect = 0.0
scene.view_settings.view_transform = 'Standard'
bpy.context.view_layer.update()
